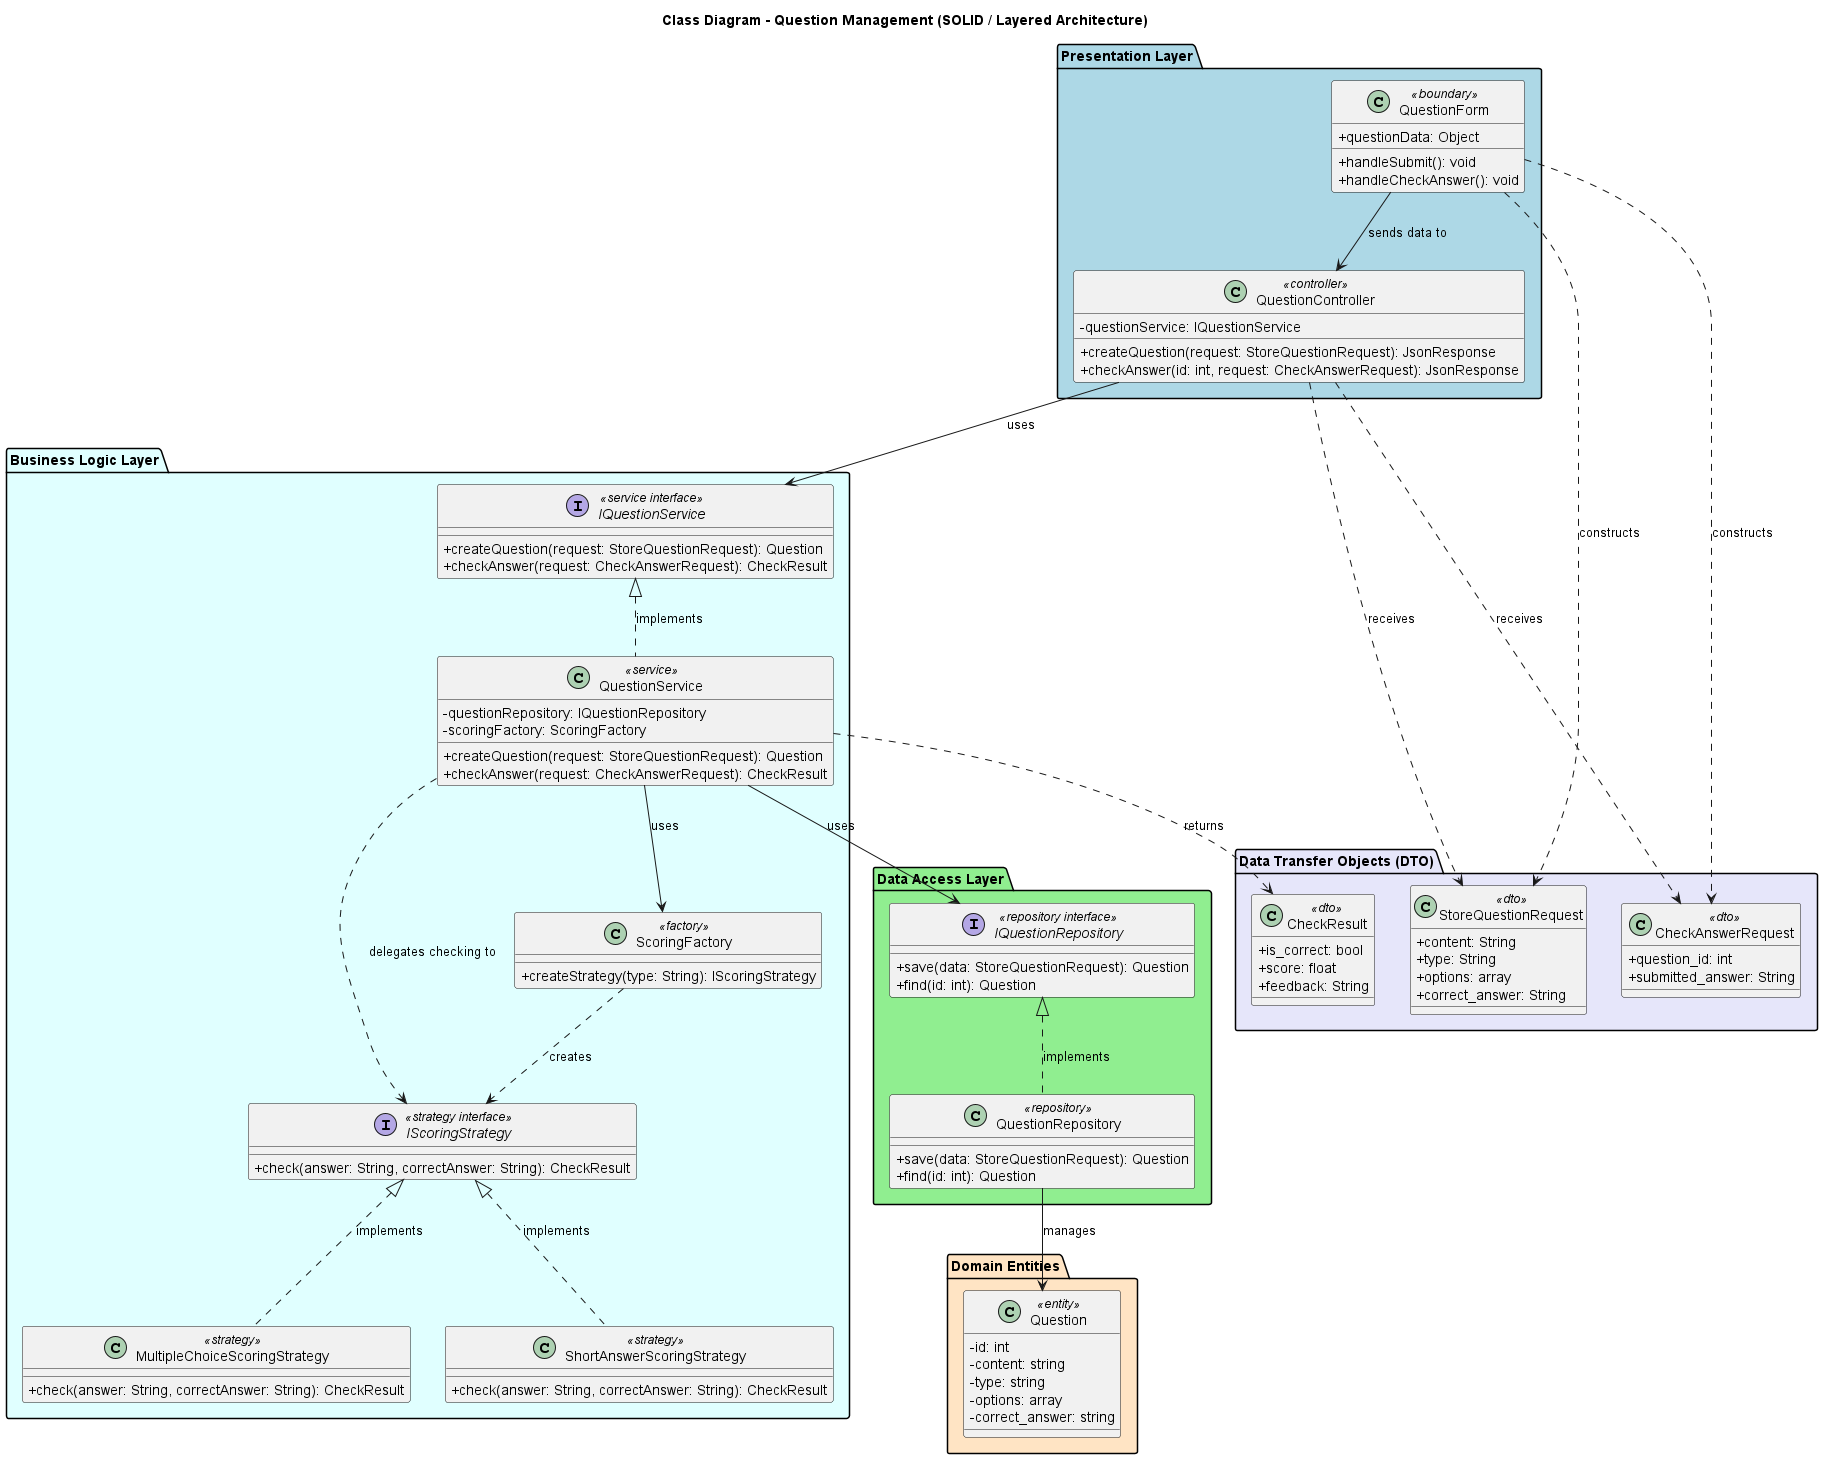

The diagram above was rendered by PlantUML. Its source (embedded in the PNG):
@startuml question_management_class_diagram
skinparam componentStyle rectangle
skinparam classAttributeIconSize 0

title Class Diagram - Question Management (SOLID / Layered Architecture)

' ==================== LAYER 1: PRESENTATION LAYER ====================
package "Presentation Layer" #LightBlue {
    class QuestionForm <<boundary>> {
        +questionData: Object
        +handleSubmit(): void
        +handleCheckAnswer(): void
    }

    class QuestionController <<controller>> {
        -questionService: IQuestionService
        +createQuestion(request: StoreQuestionRequest): JsonResponse
        +checkAnswer(id: int, request: CheckAnswerRequest): JsonResponse
    }
}

' ==================== LAYER 2: BUSINESS LOGIC LAYER ====================
package "Business Logic Layer" #LightCyan {
    interface IQuestionService <<service interface>> {
        +createQuestion(request: StoreQuestionRequest): Question
        +checkAnswer(request: CheckAnswerRequest): CheckResult
    }

    class QuestionService <<service>> {
        -questionRepository: IQuestionRepository
        -scoringFactory: ScoringFactory
        +createQuestion(request: StoreQuestionRequest): Question
        +checkAnswer(request: CheckAnswerRequest): CheckResult
    }

    ' --- STRATEGY & FACTORY PATTERNS ---
    class ScoringFactory <<factory>> {
        +createStrategy(type: String): IScoringStrategy
    }

    interface IScoringStrategy <<strategy interface>> {
        +check(answer: String, correctAnswer: String): CheckResult
    }

    class MultipleChoiceScoringStrategy <<strategy>> {
        +check(answer: String, correctAnswer: String): CheckResult
    }

    class ShortAnswerScoringStrategy <<strategy>> {
        +check(answer: String, correctAnswer: String): CheckResult
    }
}

' ==================== LAYER 3: DATA ACCESS LAYER ====================
package "Data Access Layer" #LightGreen {
    interface IQuestionRepository <<repository interface>> {
        +save(data: StoreQuestionRequest): Question
        +find(id: int): Question
    }

    class QuestionRepository <<repository>> {
        +save(data: StoreQuestionRequest): Question
        +find(id: int): Question
    }
}

' ==================== LAYER 4: DATA TRANSFER OBJECTS (DTO) ====================
package "Data Transfer Objects (DTO)" #Lavender {
    class StoreQuestionRequest <<dto>> {
        +content: String
        +type: String
        +options: array
        +correct_answer: String
    }

    class CheckAnswerRequest <<dto>> {
        +question_id: int
        +submitted_answer: String
    }

    class CheckResult <<dto>> {
        +is_correct: bool
        +score: float
        +feedback: String
    }
}

' ==================== LAYER 5: DOMAIN ENTITIES ====================
package "Domain Entities" #Bisque {
    class Question <<entity>> {
        -id: int
        -content: string
        -type: string
        -options: array
        -correct_answer: string
    }
}

' ==================== RELATIONSHIPS & DEPENDENCIES ====================
' UI to Controller & DTOs
QuestionForm ..> StoreQuestionRequest : constructs
QuestionForm ..> CheckAnswerRequest : constructs
QuestionForm --> QuestionController : sends data to

' Controller to Service & DTOs
QuestionController --> IQuestionService : uses
QuestionController ..> StoreQuestionRequest : receives
QuestionController ..> CheckAnswerRequest : receives

' Service implements Interface & depends on Repositories / Factory
QuestionService .up.|> IQuestionService : implements
QuestionService --> IQuestionRepository : uses
QuestionService --> ScoringFactory : uses
QuestionService ..> CheckResult : returns

' Factory & Strategy Patterns Relationships
ScoringFactory ..> IScoringStrategy : creates
MultipleChoiceScoringStrategy .up.|> IScoringStrategy : implements
ShortAnswerScoringStrategy .up.|> IScoringStrategy : implements
QuestionService ..> IScoringStrategy : delegates checking to

' Repositories implement Interfaces & interact with Entities
QuestionRepository .up.|> IQuestionRepository : implements
QuestionRepository --> Question : manages

@enduml